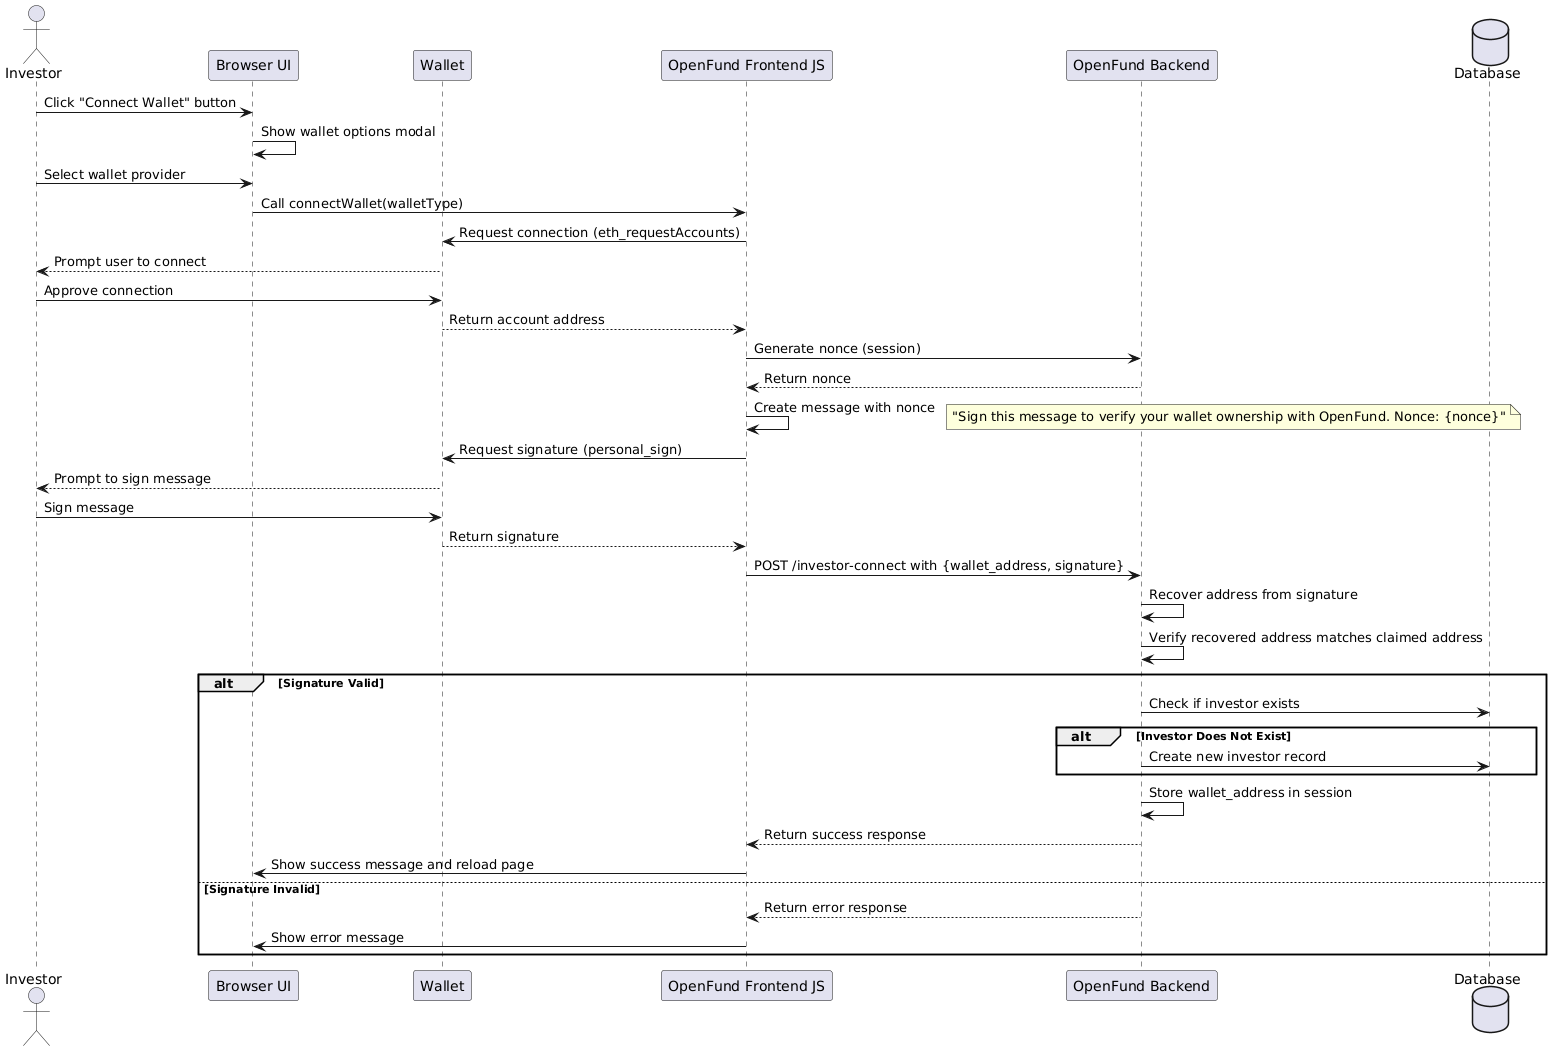

The diagram above was rendered by PlantUML. Its source (embedded in the PNG):
@startuml
actor "Investor" as user
participant "Browser UI" as ui
participant "Wallet" as wallet
participant "OpenFund Frontend JS" as frontend
participant "OpenFund Backend" as backend
database "Database" as db

user -> ui: Click "Connect Wallet" button
ui -> ui: Show wallet options modal

user -> ui: Select wallet provider
ui -> frontend: Call connectWallet(walletType)
frontend -> wallet: Request connection (eth_requestAccounts)
wallet --> user: Prompt user to connect
user -> wallet: Approve connection
wallet --> frontend: Return account address

frontend -> backend: Generate nonce (session)
backend --> frontend: Return nonce

frontend -> frontend: Create message with nonce
note right: "Sign this message to verify your wallet ownership with OpenFund. Nonce: {nonce}"

frontend -> wallet: Request signature (personal_sign)
wallet --> user: Prompt to sign message
user -> wallet: Sign message
wallet --> frontend: Return signature

frontend -> backend: POST /investor-connect with {wallet_address, signature}
backend -> backend: Recover address from signature
backend -> backend: Verify recovered address matches claimed address

alt Signature Valid
    backend -> db: Check if investor exists
    alt Investor Does Not Exist
        backend -> db: Create new investor record
    end
    backend -> backend: Store wallet_address in session
    backend --> frontend: Return success response
    frontend -> ui: Show success message and reload page
else Signature Invalid
    backend --> frontend: Return error response
    frontend -> ui: Show error message
end
@enduml